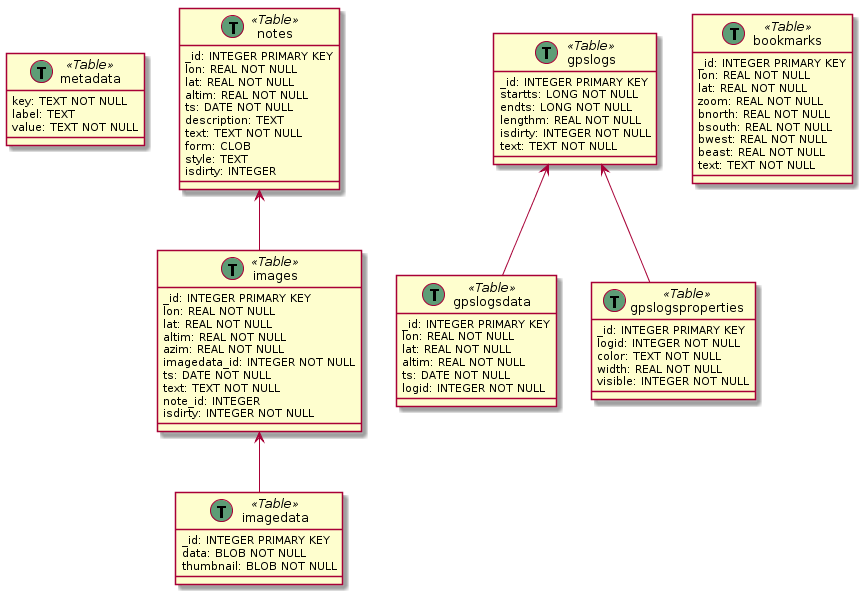

The diagram above was rendered by PlantUML. Its source (embedded in the PNG):
@startuml
class metadata << (T,#5d9d76) Table >>{
    key: TEXT NOT NULL
    label: TEXT
    value: TEXT NOT NULL
}
class notes << (T,#5d9d76) Table >>{
    _id: INTEGER PRIMARY KEY
    lon: REAL NOT NULL
    lat: REAL NOT NULL
    altim: REAL NOT NULL
    ts: DATE NOT NULL
    description: TEXT
    text: TEXT NOT NULL
    form: CLOB
    style: TEXT
    isdirty: INTEGER
}
class images << (T,#5d9d76) Table >>{
    _id: INTEGER PRIMARY KEY
    lon: REAL NOT NULL
    lat: REAL NOT NULL
    altim: REAL NOT NULL
    azim: REAL NOT NULL
    imagedata_id: INTEGER NOT NULL
    ts: DATE NOT NULL
    text: TEXT NOT NULL
    note_id: INTEGER
    isdirty: INTEGER NOT NULL
}
class imagedata << (T,#5d9d76) Table >>{
    _id: INTEGER PRIMARY KEY
    data: BLOB NOT NULL
    thumbnail: BLOB NOT NULL
}
class gpslogs << (T,#5d9d76) Table >>{
    _id: INTEGER PRIMARY KEY
    startts: LONG NOT NULL
    endts: LONG NOT NULL
    lengthm: REAL NOT NULL
    isdirty: INTEGER NOT NULL
    text: TEXT NOT NULL
}
class gpslogsdata << (T,#5d9d76) Table >>{
    _id: INTEGER PRIMARY KEY
    lon: REAL NOT NULL
    lat: REAL NOT NULL
    altim: REAL NOT NULL
    ts: DATE NOT NULL
    logid: INTEGER NOT NULL
}
class gpslogsproperties << (T,#5d9d76) Table >>{
    _id: INTEGER PRIMARY KEY
    logid: INTEGER NOT NULL
    color: TEXT NOT NULL
    width: REAL NOT NULL
    visible: INTEGER NOT NULL
}
class bookmarks << (T,#5d9d76) Table >>{
    _id: INTEGER PRIMARY KEY
    lon: REAL NOT NULL
    lat: REAL NOT NULL
    zoom: REAL NOT NULL
    bnorth: REAL NOT NULL
    bsouth: REAL NOT NULL
    bwest: REAL NOT NULL
    beast: REAL NOT NULL
    text: TEXT NOT NULL
}

gpslogs <-- gpslogsdata
gpslogs <-- gpslogsproperties
images <-- imagedata
notes <-- images
@enduml